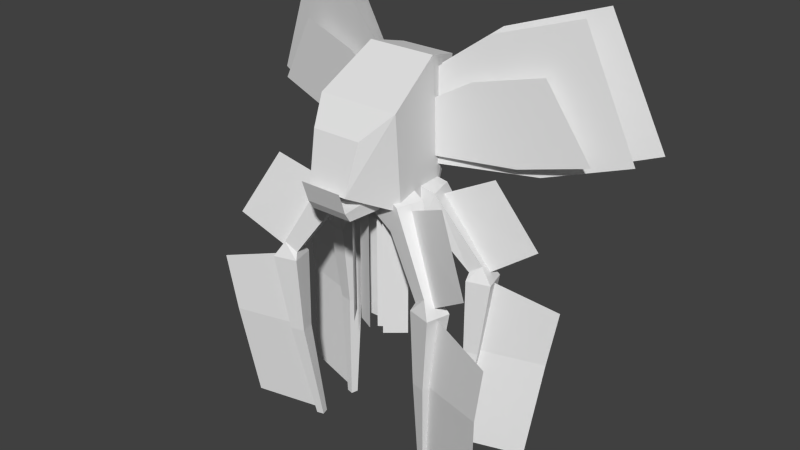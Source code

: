 # Source: strider_OLD.blend  (saved by Blender 2.71.0; exported with 4.5.12 LTS)
import bpy
from mathutils import Matrix  # noqa: F401  (used for matrix-valued properties, if any)

bpy.ops.wm.read_factory_settings(use_empty=True)
scene = bpy.context.scene
scene.name = 'Scene'

# ---- collections
col_collection_1 = bpy.data.collections.new('Collection 1'); scene.collection.children.link(col_collection_1)

# ---- world
world_world = bpy.data.worlds.new('World'); scene.world = world_world
world_world.color = (0.05088, 0.05088, 0.05088)
world_world.use_sun_shadow = False
world_world.sun_shadow_jitter_overblur = 0.0
world_world.cycles.sampling_method = 'MANUAL'
world_world.cycles.sample_map_resolution = 256

# ---- meshes
me_legrightfront = bpy.data.meshes.new('LegRightFront')
me_legrightfront.from_pydata([(-0.4298, -0.3057, -0.2391), (-0.2227, 0.467, -0.2391), (0.5034, 0.2724, -0.5127), (0.2964, -0.5003, -0.5127), (-0.1655, -0.3765, 0.5127), (0.04156, 0.3962, 0.5127), (0.7677, 0.2016, 0.2391), (0.5606, -0.5711, 0.2391), (1.485, -0.3839, -2.05), (1.371, -0.8089, -2.05), (1.833, -0.4772, -1.797), (1.719, -0.9022, -1.797), (1.478, -0.2455, -2.251), (1.296, -0.9255, -2.251), (2.158, -0.4277, -2.251), (1.976, -1.108, -2.251), (1.384, -0.3662, -4.551), (1.275, -0.7742, -4.551), (1.792, -0.4755, -4.551), (1.683, -0.8835, -4.551), (1.15, -0.1022, -7.601), (1.096, -0.3062, -7.601), (1.354, -0.1568, -7.601), (1.3, -0.3608, -7.601), (1.269, -0.2433, -7.481), (3.243, -0.7723, -7.396), (1.997, -0.7489, -2.31), (3.812, -1.235, -2.815), (1.838, -0.7063, -2.092), (3.103, -1.138, -1.232), (0.634, -0.1766, 0.03974), (2.024, -0.6418, 0.6864), (1.652, -0.6509, -4.531), (3.536, -1.156, -4.503)], [], [(5, 1, 0), (6, 2, 1), (2, 8, 9), (4, 0, 3), (1, 2, 3), (6, 5, 4), (8, 12, 13), (7, 3, 9), (6, 7, 11), (6, 10, 8), (12, 16, 17), (11, 9, 13), (11, 15, 14), (10, 14, 12), (17, 16, 20), (15, 13, 17), (14, 15, 19), (14, 18, 16), (22, 23, 21), (19, 17, 21), (19, 23, 22), (18, 22, 20), (32, 33, 27), (29, 31, 30), (24, 25, 33), (4, 5, 0), (5, 6, 1), (3, 2, 9), (7, 4, 3), (0, 1, 3), (7, 6, 4), (9, 8, 13), (11, 7, 9), (10, 6, 11), (2, 6, 8), (13, 12, 17), (15, 11, 13), (10, 11, 14), (8, 10, 12), (21, 17, 20), (19, 15, 17), (18, 14, 19), (12, 14, 16), (20, 22, 21), (23, 19, 21), (18, 19, 22), (16, 18, 20), (26, 32, 27), (28, 29, 30), (32, 24, 33)])
_uv = me_legrightfront.uv_layers.new(name='UVMap')
_uv.uv.foreach_set('vector', [0.8146, 0.6022, 0.8647, 0.6022, 0.8647, 0.6523, 0.7198, 0.5707, 0.7518, 0.5244, 0.7981, 0.5564, 0.9457, 0.539, 0.926, 0.4041, 0.8951, 0.4025, 0.6687, 0.6017, 0.7001, 0.5549, 0.6534, 0.5236, 0.9428, 0.5952, 0.9457, 0.539, 0.8895, 0.5361, 0.8697, 0.5992, 0.8674, 0.6554, 0.8111, 0.6531, 0.926, 0.4041, 0.936, 0.3901, 0.8865, 0.3875, 0.622, 0.5703, 0.6534, 0.5236, 0.6029, 0.3997, 0.8697, 0.5992, 0.8134, 0.5969, 0.8188, 0.4305, 0.7198, 0.5707, 0.6714, 0.4092, 0.7003, 0.3981, 0.936, 0.3901, 0.9346, 0.2279, 0.9049, 0.2264, 0.574, 0.4109, 0.6029, 0.3997, 0.6078, 0.3833, 0.8188, 0.4305, 0.8111, 0.3918, 0.8606, 0.3938, 0.6714, 0.4092, 0.6566, 0.3727, 0.7053, 0.3817, 0.9049, 0.2264, 0.9346, 0.2279, 0.9595, 0.01334, 0.5591, 0.3744, 0.6078, 0.3833, 0.641, 0.2245, 0.8606, 0.3938, 0.8111, 0.3918, 0.8277, 0.2288, 0.6566, 0.3727, 0.7095, 0.2176, 0.7388, 0.223, 0.7381, 0.05282, 0.7232, 0.05282, 0.7232, 0.03796, 0.6117, 0.2192, 0.641, 0.2245, 0.7001, 0.01522, 0.8277, 0.2288, 0.8651, 0.01256, 0.88, 0.01317, 0.7095, 0.2176, 0.7835, 0.01256, 0.7981, 0.01525, 0.6369, 0.8303, 0.772, 0.854, 0.7732, 0.9744, 0.972, 0.7065, 0.972, 0.8653, 0.8313, 0.8774, 0.6369, 0.619, 0.7779, 0.6477, 0.772, 0.854, 0.8146, 0.6523, 0.8146, 0.6022, 0.8647, 0.6523, 0.7661, 0.6027, 0.7198, 0.5707, 0.7981, 0.5564, 0.8895, 0.5361, 0.9457, 0.539, 0.8951, 0.4025, 0.622, 0.5703, 0.6687, 0.6017, 0.6534, 0.5236, 0.8865, 0.5923, 0.9428, 0.5952, 0.8895, 0.5361, 0.8134, 0.5969, 0.8697, 0.5992, 0.8111, 0.6531, 0.8951, 0.4025, 0.926, 0.4041, 0.8865, 0.3875, 0.574, 0.4109, 0.622, 0.5703, 0.6029, 0.3997, 0.8498, 0.4318, 0.8697, 0.5992, 0.8188, 0.4305, 0.7518, 0.5244, 0.7198, 0.5707, 0.7003, 0.3981, 0.8865, 0.3875, 0.936, 0.3901, 0.9049, 0.2264, 0.5591, 0.3744, 0.574, 0.4109, 0.6078, 0.3833, 0.8498, 0.4318, 0.8188, 0.4305, 0.8606, 0.3938, 0.7003, 0.3981, 0.6714, 0.4092, 0.7053, 0.3817, 0.9447, 0.01256, 0.9049, 0.2264, 0.9595, 0.01334, 0.6117, 0.2192, 0.5591, 0.3744, 0.641, 0.2245, 0.8574, 0.23, 0.8606, 0.3938, 0.8277, 0.2288, 0.7053, 0.3817, 0.6566, 0.3727, 0.7388, 0.223, 0.7381, 0.03796, 0.7381, 0.05282, 0.7232, 0.03796, 0.6855, 0.01256, 0.6117, 0.2192, 0.7001, 0.01522, 0.8574, 0.23, 0.8277, 0.2288, 0.88, 0.01317, 0.7388, 0.223, 0.7095, 0.2176, 0.7981, 0.01525, 0.637, 0.9886, 0.6369, 0.8303, 0.7732, 0.9744, 0.8313, 0.7011, 0.972, 0.7065, 0.8313, 0.8774, 0.6369, 0.8303, 0.6369, 0.619, 0.772, 0.854])
me_legrightfront.use_remesh_preserve_volume = False
me_legrightfront.use_remesh_preserve_attributes = False
me_legrightfront.use_mirror_vertex_groups = False
me_legrightfront.update()
me_legrightback = bpy.data.meshes.new('LegRightBack')
me_legrightback.from_pydata([(-0.4298, -0.3057, -0.2391), (-0.2227, 0.467, -0.2391), (0.5034, 0.2724, -0.5127), (0.2964, -0.5003, -0.5127), (-0.1655, -0.3765, 0.5127), (0.04156, 0.3962, 0.5127), (0.7677, 0.2016, 0.2391), (0.5606, -0.5711, 0.2391), (1.485, -0.3839, -2.05), (1.371, -0.8089, -2.05), (1.833, -0.4772, -1.797), (1.719, -0.9022, -1.797), (1.478, -0.2455, -2.251), (1.296, -0.9255, -2.251), (2.158, -0.4277, -2.251), (1.976, -1.108, -2.251), (1.384, -0.3662, -4.551), (1.275, -0.7742, -4.551), (1.792, -0.4755, -4.551), (1.683, -0.8835, -4.551), (1.15, -0.1022, -7.601), (1.096, -0.3062, -7.601), (1.354, -0.1568, -7.601), (1.3, -0.3608, -7.601), (1.269, -0.2433, -7.481), (3.243, -0.7723, -7.396), (1.997, -0.7489, -2.31), (3.812, -1.235, -2.815), (1.838, -0.7063, -2.092), (3.103, -1.138, -1.232), (0.634, -0.1766, 0.03974), (2.024, -0.6418, 0.6864), (1.652, -0.6509, -4.531), (3.536, -1.156, -4.503)], [], [(5, 1, 0), (6, 2, 1), (2, 8, 9), (4, 0, 3), (1, 2, 3), (6, 5, 4), (8, 12, 13), (7, 3, 9), (6, 7, 11), (6, 10, 8), (12, 16, 17), (11, 9, 13), (11, 15, 14), (10, 14, 12), (17, 16, 20), (15, 13, 17), (14, 15, 19), (14, 18, 16), (22, 23, 21), (19, 17, 21), (19, 23, 22), (18, 22, 20), (32, 33, 27), (29, 31, 30), (24, 25, 33), (4, 5, 0), (5, 6, 1), (3, 2, 9), (7, 4, 3), (0, 1, 3), (7, 6, 4), (9, 8, 13), (11, 7, 9), (10, 6, 11), (2, 6, 8), (13, 12, 17), (15, 11, 13), (10, 11, 14), (8, 10, 12), (21, 17, 20), (19, 15, 17), (18, 14, 19), (12, 14, 16), (20, 22, 21), (23, 19, 21), (18, 19, 22), (16, 18, 20), (26, 32, 27), (28, 29, 30), (32, 24, 33)])
_uv = me_legrightback.uv_layers.new(name='UVMap')
_uv.uv.foreach_set('vector', [0.8146, 0.6022, 0.8647, 0.6022, 0.8647, 0.6523, 0.7198, 0.5707, 0.7518, 0.5244, 0.7981, 0.5564, 0.9457, 0.539, 0.926, 0.4041, 0.8951, 0.4025, 0.6687, 0.6017, 0.7001, 0.5549, 0.6534, 0.5236, 0.9428, 0.5952, 0.9457, 0.539, 0.8895, 0.5361, 0.8697, 0.5992, 0.8674, 0.6554, 0.8111, 0.6531, 0.926, 0.4041, 0.936, 0.3901, 0.8865, 0.3875, 0.622, 0.5703, 0.6534, 0.5236, 0.6029, 0.3997, 0.8697, 0.5992, 0.8134, 0.5969, 0.8188, 0.4305, 0.7198, 0.5707, 0.6714, 0.4092, 0.7003, 0.3981, 0.936, 0.3901, 0.9346, 0.2279, 0.9049, 0.2264, 0.574, 0.4109, 0.6029, 0.3997, 0.6078, 0.3833, 0.8188, 0.4305, 0.8111, 0.3918, 0.8606, 0.3938, 0.6714, 0.4092, 0.6566, 0.3727, 0.7053, 0.3817, 0.9049, 0.2264, 0.9346, 0.2279, 0.9595, 0.01334, 0.5591, 0.3744, 0.6078, 0.3833, 0.641, 0.2245, 0.8606, 0.3938, 0.8111, 0.3918, 0.8277, 0.2288, 0.6566, 0.3727, 0.7095, 0.2176, 0.7388, 0.223, 0.7381, 0.05282, 0.7232, 0.05282, 0.7232, 0.03796, 0.6117, 0.2192, 0.641, 0.2245, 0.7001, 0.01522, 0.8277, 0.2288, 0.8651, 0.01256, 0.88, 0.01317, 0.7095, 0.2176, 0.7835, 0.01256, 0.7981, 0.01525, 0.6369, 0.8303, 0.772, 0.854, 0.7732, 0.9744, 0.972, 0.7065, 0.972, 0.8653, 0.8313, 0.8774, 0.6369, 0.619, 0.7779, 0.6477, 0.772, 0.854, 0.8146, 0.6523, 0.8146, 0.6022, 0.8647, 0.6523, 0.7661, 0.6027, 0.7198, 0.5707, 0.7981, 0.5564, 0.8895, 0.5361, 0.9457, 0.539, 0.8951, 0.4025, 0.622, 0.5703, 0.6687, 0.6017, 0.6534, 0.5236, 0.8865, 0.5923, 0.9428, 0.5952, 0.8895, 0.5361, 0.8134, 0.5969, 0.8697, 0.5992, 0.8111, 0.6531, 0.8951, 0.4025, 0.926, 0.4041, 0.8865, 0.3875, 0.574, 0.4109, 0.622, 0.5703, 0.6029, 0.3997, 0.8498, 0.4318, 0.8697, 0.5992, 0.8188, 0.4305, 0.7518, 0.5244, 0.7198, 0.5707, 0.7003, 0.3981, 0.8865, 0.3875, 0.936, 0.3901, 0.9049, 0.2264, 0.5591, 0.3744, 0.574, 0.4109, 0.6078, 0.3833, 0.8498, 0.4318, 0.8188, 0.4305, 0.8606, 0.3938, 0.7003, 0.3981, 0.6714, 0.4092, 0.7053, 0.3817, 0.9447, 0.01256, 0.9049, 0.2264, 0.9595, 0.01334, 0.6117, 0.2192, 0.5591, 0.3744, 0.641, 0.2245, 0.8574, 0.23, 0.8606, 0.3938, 0.8277, 0.2288, 0.7053, 0.3817, 0.6566, 0.3727, 0.7388, 0.223, 0.7381, 0.03796, 0.7381, 0.05282, 0.7232, 0.03796, 0.6855, 0.01256, 0.6117, 0.2192, 0.7001, 0.01522, 0.8574, 0.23, 0.8277, 0.2288, 0.88, 0.01317, 0.7388, 0.223, 0.7095, 0.2176, 0.7981, 0.01525, 0.637, 0.9886, 0.6369, 0.8303, 0.7732, 0.9744, 0.8313, 0.7011, 0.972, 0.7065, 0.8313, 0.8774, 0.6369, 0.8303, 0.6369, 0.619, 0.772, 0.854])
me_legrightback.use_remesh_preserve_volume = False
me_legrightback.use_remesh_preserve_attributes = False
me_legrightback.use_mirror_vertex_groups = False
me_legrightback.update()
me_legleftback = bpy.data.meshes.new('LegLeftBack')
me_legleftback.from_pydata([(-0.4298, -0.3057, -0.2391), (-0.2227, 0.467, -0.2391), (0.5034, 0.2724, -0.5127), (0.2964, -0.5003, -0.5127), (-0.1655, -0.3765, 0.5127), (0.04156, 0.3962, 0.5127), (0.7677, 0.2016, 0.2391), (0.5606, -0.5711, 0.2391), (1.485, -0.3839, -2.05), (1.371, -0.8089, -2.05), (1.833, -0.4772, -1.797), (1.719, -0.9022, -1.797), (1.478, -0.2455, -2.251), (1.296, -0.9255, -2.251), (2.158, -0.4277, -2.251), (1.976, -1.108, -2.251), (1.384, -0.3662, -4.551), (1.275, -0.7742, -4.551), (1.792, -0.4755, -4.551), (1.683, -0.8835, -4.551), (1.15, -0.1022, -7.601), (1.096, -0.3062, -7.601), (1.354, -0.1568, -7.601), (1.3, -0.3608, -7.601), (1.269, -0.2433, -7.481), (3.243, -0.7723, -7.396), (1.997, -0.7489, -2.31), (3.812, -1.235, -2.815), (1.838, -0.7063, -2.092), (3.103, -1.138, -1.232), (0.634, -0.1766, 0.03974), (2.024, -0.6418, 0.6864), (1.652, -0.6509, -4.531), (3.536, -1.156, -4.503)], [], [(5, 1, 0), (6, 2, 1), (2, 8, 9), (4, 0, 3), (1, 2, 3), (6, 5, 4), (8, 12, 13), (7, 3, 9), (6, 7, 11), (6, 10, 8), (12, 16, 17), (11, 9, 13), (11, 15, 14), (10, 14, 12), (17, 16, 20), (15, 13, 17), (14, 15, 19), (14, 18, 16), (22, 23, 21), (19, 17, 21), (19, 23, 22), (18, 22, 20), (32, 33, 27), (29, 31, 30), (24, 25, 33), (4, 5, 0), (5, 6, 1), (3, 2, 9), (7, 4, 3), (0, 1, 3), (7, 6, 4), (9, 8, 13), (11, 7, 9), (10, 6, 11), (2, 6, 8), (13, 12, 17), (15, 11, 13), (10, 11, 14), (8, 10, 12), (21, 17, 20), (19, 15, 17), (18, 14, 19), (12, 14, 16), (20, 22, 21), (23, 19, 21), (18, 19, 22), (16, 18, 20), (26, 32, 27), (28, 29, 30), (32, 24, 33)])
_uv = me_legleftback.uv_layers.new(name='UVMap')
_uv.uv.foreach_set('vector', [0.8146, 0.6022, 0.8647, 0.6022, 0.8647, 0.6523, 0.7198, 0.5707, 0.7518, 0.5244, 0.7981, 0.5564, 0.9457, 0.539, 0.926, 0.4041, 0.8951, 0.4025, 0.6687, 0.6017, 0.7001, 0.5549, 0.6534, 0.5236, 0.9428, 0.5952, 0.9457, 0.539, 0.8895, 0.5361, 0.8697, 0.5992, 0.8674, 0.6554, 0.8111, 0.6531, 0.926, 0.4041, 0.936, 0.3901, 0.8865, 0.3875, 0.622, 0.5703, 0.6534, 0.5236, 0.6029, 0.3997, 0.8697, 0.5992, 0.8134, 0.5969, 0.8188, 0.4305, 0.7198, 0.5707, 0.6714, 0.4092, 0.7003, 0.3981, 0.936, 0.3901, 0.9346, 0.2279, 0.9049, 0.2264, 0.574, 0.4109, 0.6029, 0.3997, 0.6078, 0.3833, 0.8188, 0.4305, 0.8111, 0.3918, 0.8606, 0.3938, 0.6714, 0.4092, 0.6566, 0.3727, 0.7053, 0.3817, 0.9049, 0.2264, 0.9346, 0.2279, 0.9595, 0.01334, 0.5591, 0.3744, 0.6078, 0.3833, 0.641, 0.2245, 0.8606, 0.3938, 0.8111, 0.3918, 0.8277, 0.2288, 0.6566, 0.3727, 0.7095, 0.2176, 0.7388, 0.223, 0.7381, 0.05282, 0.7232, 0.05282, 0.7232, 0.03796, 0.6117, 0.2192, 0.641, 0.2245, 0.7001, 0.01522, 0.8277, 0.2288, 0.8651, 0.01256, 0.88, 0.01317, 0.7095, 0.2176, 0.7835, 0.01256, 0.7981, 0.01525, 0.6369, 0.8303, 0.772, 0.854, 0.7732, 0.9744, 0.972, 0.7065, 0.972, 0.8653, 0.8313, 0.8774, 0.6369, 0.619, 0.7779, 0.6477, 0.772, 0.854, 0.8146, 0.6523, 0.8146, 0.6022, 0.8647, 0.6523, 0.7661, 0.6027, 0.7198, 0.5707, 0.7981, 0.5564, 0.8895, 0.5361, 0.9457, 0.539, 0.8951, 0.4025, 0.622, 0.5703, 0.6687, 0.6017, 0.6534, 0.5236, 0.8865, 0.5923, 0.9428, 0.5952, 0.8895, 0.5361, 0.8134, 0.5969, 0.8697, 0.5992, 0.8111, 0.6531, 0.8951, 0.4025, 0.926, 0.4041, 0.8865, 0.3875, 0.574, 0.4109, 0.622, 0.5703, 0.6029, 0.3997, 0.8498, 0.4318, 0.8697, 0.5992, 0.8188, 0.4305, 0.7518, 0.5244, 0.7198, 0.5707, 0.7003, 0.3981, 0.8865, 0.3875, 0.936, 0.3901, 0.9049, 0.2264, 0.5591, 0.3744, 0.574, 0.4109, 0.6078, 0.3833, 0.8498, 0.4318, 0.8188, 0.4305, 0.8606, 0.3938, 0.7003, 0.3981, 0.6714, 0.4092, 0.7053, 0.3817, 0.9447, 0.01256, 0.9049, 0.2264, 0.9595, 0.01334, 0.6117, 0.2192, 0.5591, 0.3744, 0.641, 0.2245, 0.8574, 0.23, 0.8606, 0.3938, 0.8277, 0.2288, 0.7053, 0.3817, 0.6566, 0.3727, 0.7388, 0.223, 0.7381, 0.03796, 0.7381, 0.05282, 0.7232, 0.03796, 0.6855, 0.01256, 0.6117, 0.2192, 0.7001, 0.01522, 0.8574, 0.23, 0.8277, 0.2288, 0.88, 0.01317, 0.7388, 0.223, 0.7095, 0.2176, 0.7981, 0.01525, 0.637, 0.9886, 0.6369, 0.8303, 0.7732, 0.9744, 0.8313, 0.7011, 0.972, 0.7065, 0.8313, 0.8774, 0.6369, 0.8303, 0.6369, 0.619, 0.772, 0.854])
me_legleftback.use_remesh_preserve_volume = False
me_legleftback.use_remesh_preserve_attributes = False
me_legleftback.use_mirror_vertex_groups = False
me_legleftback.update()
me_mouth = bpy.data.meshes.new('Mouth')
me_mouth.from_pydata([(-0.616, -1.278, -0.7503), (-0.8, 0.247, -0.1122), (0.8, 0.247, -0.1122), (0.616, -1.278, -0.7503), (-0.616, -1.447, -0.4878), (-0.8, 0.078, 0.2503), (0.8, 0.078, 0.2503), (0.616, -1.447, -0.4878), (-0.655, -0.7226, -0.3956), (-0.655, -0.2535, -0.7978), (0.655, -0.7226, -0.3956), (0.655, -0.2535, -0.7978), (-0.616, -1.647, 0.1122), (0.616, -1.647, 0.1122)], [], [(5, 1, 9), (6, 2, 1), (7, 3, 11), (4, 0, 3), (1, 2, 11), (10, 6, 5), (4, 8, 9), (6, 10, 11), (9, 11, 3), (10, 8, 4), (13, 12, 4), (8, 5, 9), (5, 6, 1), (10, 7, 11), (7, 4, 3), (9, 1, 11), (8, 10, 5), (0, 4, 9), (2, 6, 11), (0, 9, 3), (7, 10, 4), (7, 13, 4)])
_uv = me_mouth.uv_layers.new(name='UVMap')
_uv.uv.foreach_set('vector', [0.325, 0.1064, 0.3246, 0.07088, 0.257, 0.03531, 0.3071, 0.2836, 0.3071, 0.312, 0.1936, 0.312, 0.1737, 0.1064, 0.177, 0.0789, 0.257, 0.03536, 0.3049, 0.1199, 0.3049, 0.1476, 0.1956, 0.1476, 0.3212, 0.3139, 0.1793, 0.3139, 0.1922, 0.2386, 0.1522, 0.223, 0.165, 0.3142, 0.02311, 0.3142, 0.1737, 0.1064, 0.2352, 0.0856, 0.257, 0.03531, 0.325, 0.1064, 0.2352, 0.08565, 0.257, 0.03536, 0.3084, 0.2386, 0.1922, 0.2386, 0.1956, 0.1476, 0.1522, 0.223, 0.03598, 0.223, 0.03943, 0.1582, 0.1469, 0.1409, 0.03765, 0.1409, 0.03765, 0.08484, 0.2352, 0.0856, 0.325, 0.1064, 0.257, 0.03531, 0.1936, 0.2836, 0.3071, 0.2836, 0.1936, 0.312, 0.2352, 0.08565, 0.1737, 0.1064, 0.257, 0.03536, 0.1956, 0.1199, 0.3049, 0.1199, 0.1956, 0.1476, 0.3084, 0.2386, 0.3212, 0.3139, 0.1922, 0.2386, 0.03598, 0.223, 0.1522, 0.223, 0.02311, 0.3142, 0.177, 0.07885, 0.1737, 0.1064, 0.257, 0.03531, 0.3246, 0.07093, 0.325, 0.1064, 0.257, 0.03536, 0.3049, 0.1476, 0.3084, 0.2386, 0.1956, 0.1476, 0.1487, 0.1582, 0.1522, 0.223, 0.03943, 0.1582, 0.1469, 0.08484, 0.1469, 0.1409, 0.03765, 0.08484])
me_mouth.use_remesh_preserve_volume = False
me_mouth.use_remesh_preserve_attributes = False
me_mouth.use_mirror_vertex_groups = False
me_mouth.update()
me_legleftfront = bpy.data.meshes.new('LegLeftFront')
me_legleftfront.from_pydata([(-0.4298, -0.3057, -0.2391), (-0.2227, 0.467, -0.2391), (0.5034, 0.2724, -0.5127), (0.2964, -0.5003, -0.5127), (-0.1655, -0.3765, 0.5127), (0.04156, 0.3962, 0.5127), (0.7677, 0.2016, 0.2391), (0.5606, -0.5711, 0.2391), (1.485, -0.3839, -2.05), (1.371, -0.8089, -2.05), (1.833, -0.4772, -1.797), (1.719, -0.9022, -1.797), (1.478, -0.2455, -2.251), (1.296, -0.9255, -2.251), (2.158, -0.4277, -2.251), (1.976, -1.108, -2.251), (1.384, -0.3662, -4.551), (1.275, -0.7742, -4.551), (1.792, -0.4755, -4.551), (1.683, -0.8835, -4.551), (1.15, -0.1022, -7.601), (1.096, -0.3062, -7.601), (1.354, -0.1568, -7.601), (1.3, -0.3608, -7.601), (1.269, -0.2433, -7.481), (3.243, -0.7723, -7.396), (1.997, -0.7489, -2.31), (3.812, -1.235, -2.815), (1.838, -0.7063, -2.092), (3.103, -1.138, -1.232), (0.634, -0.1766, 0.03974), (2.024, -0.6418, 0.6864), (1.652, -0.6509, -4.531), (3.536, -1.156, -4.503)], [], [(5, 1, 0), (6, 2, 1), (2, 8, 9), (4, 0, 3), (1, 2, 3), (6, 5, 4), (8, 12, 13), (7, 3, 9), (6, 7, 11), (6, 10, 8), (12, 16, 17), (11, 9, 13), (11, 15, 14), (10, 14, 12), (17, 16, 20), (15, 13, 17), (14, 15, 19), (14, 18, 16), (22, 23, 21), (19, 17, 21), (19, 23, 22), (18, 22, 20), (32, 33, 27), (29, 31, 30), (24, 25, 33), (4, 5, 0), (5, 6, 1), (3, 2, 9), (7, 4, 3), (0, 1, 3), (7, 6, 4), (9, 8, 13), (11, 7, 9), (10, 6, 11), (2, 6, 8), (13, 12, 17), (15, 11, 13), (10, 11, 14), (8, 10, 12), (21, 17, 20), (19, 15, 17), (18, 14, 19), (12, 14, 16), (20, 22, 21), (23, 19, 21), (18, 19, 22), (16, 18, 20), (26, 32, 27), (28, 29, 30), (32, 24, 33)])
_uv = me_legleftfront.uv_layers.new(name='UVMap')
_uv.uv.foreach_set('vector', [0.8146, 0.6022, 0.8647, 0.6022, 0.8647, 0.6523, 0.7198, 0.5707, 0.7518, 0.5244, 0.7981, 0.5564, 0.9457, 0.539, 0.926, 0.4041, 0.8951, 0.4025, 0.6687, 0.6017, 0.7001, 0.5549, 0.6534, 0.5236, 0.9428, 0.5952, 0.9457, 0.539, 0.8895, 0.5361, 0.8697, 0.5992, 0.8674, 0.6554, 0.8111, 0.6531, 0.926, 0.4041, 0.936, 0.3901, 0.8865, 0.3875, 0.622, 0.5703, 0.6534, 0.5236, 0.6029, 0.3997, 0.8697, 0.5992, 0.8134, 0.5969, 0.8188, 0.4305, 0.7198, 0.5707, 0.6714, 0.4092, 0.7003, 0.3981, 0.936, 0.3901, 0.9346, 0.2279, 0.9049, 0.2264, 0.574, 0.4109, 0.6029, 0.3997, 0.6078, 0.3833, 0.8188, 0.4305, 0.8111, 0.3918, 0.8606, 0.3938, 0.6714, 0.4092, 0.6566, 0.3727, 0.7053, 0.3817, 0.9049, 0.2264, 0.9346, 0.2279, 0.9595, 0.01334, 0.5591, 0.3744, 0.6078, 0.3833, 0.641, 0.2245, 0.8606, 0.3938, 0.8111, 0.3918, 0.8277, 0.2288, 0.6566, 0.3727, 0.7095, 0.2176, 0.7388, 0.223, 0.7381, 0.05282, 0.7232, 0.05282, 0.7232, 0.03796, 0.6117, 0.2192, 0.641, 0.2245, 0.7001, 0.01522, 0.8277, 0.2288, 0.8651, 0.01256, 0.88, 0.01317, 0.7095, 0.2176, 0.7835, 0.01256, 0.7981, 0.01525, 0.6369, 0.8303, 0.772, 0.854, 0.7732, 0.9744, 0.972, 0.7065, 0.972, 0.8653, 0.8313, 0.8774, 0.6369, 0.619, 0.7779, 0.6477, 0.772, 0.854, 0.8146, 0.6523, 0.8146, 0.6022, 0.8647, 0.6523, 0.7661, 0.6027, 0.7198, 0.5707, 0.7981, 0.5564, 0.8895, 0.5361, 0.9457, 0.539, 0.8951, 0.4025, 0.622, 0.5703, 0.6687, 0.6017, 0.6534, 0.5236, 0.8865, 0.5923, 0.9428, 0.5952, 0.8895, 0.5361, 0.8134, 0.5969, 0.8697, 0.5992, 0.8111, 0.6531, 0.8951, 0.4025, 0.926, 0.4041, 0.8865, 0.3875, 0.574, 0.4109, 0.622, 0.5703, 0.6029, 0.3997, 0.8498, 0.4318, 0.8697, 0.5992, 0.8188, 0.4305, 0.7518, 0.5244, 0.7198, 0.5707, 0.7003, 0.3981, 0.8865, 0.3875, 0.936, 0.3901, 0.9049, 0.2264, 0.5591, 0.3744, 0.574, 0.4109, 0.6078, 0.3833, 0.8498, 0.4318, 0.8188, 0.4305, 0.8606, 0.3938, 0.7003, 0.3981, 0.6714, 0.4092, 0.7053, 0.3817, 0.9447, 0.01256, 0.9049, 0.2264, 0.9595, 0.01334, 0.6117, 0.2192, 0.5591, 0.3744, 0.641, 0.2245, 0.8574, 0.23, 0.8606, 0.3938, 0.8277, 0.2288, 0.7053, 0.3817, 0.6566, 0.3727, 0.7388, 0.223, 0.7381, 0.03796, 0.7381, 0.05282, 0.7232, 0.03796, 0.6855, 0.01256, 0.6117, 0.2192, 0.7001, 0.01522, 0.8574, 0.23, 0.8277, 0.2288, 0.88, 0.01317, 0.7388, 0.223, 0.7095, 0.2176, 0.7981, 0.01525, 0.637, 0.9886, 0.6369, 0.8303, 0.7732, 0.9744, 0.8313, 0.7011, 0.972, 0.7065, 0.8313, 0.8774, 0.6369, 0.8303, 0.6369, 0.619, 0.772, 0.854])
me_legleftfront.use_remesh_preserve_volume = False
me_legleftfront.use_remesh_preserve_attributes = False
me_legleftfront.use_mirror_vertex_groups = False
me_legleftfront.update()
me_body = bpy.data.meshes.new('Body')
me_body.from_pydata([(-1.2, -0.825, -1.395), (-1.0, 0.9186, -1.394), (1.0, 0.9186, -1.394), (1.2, -0.825, -1.395), (-1.2, -1.034, 1.295), (-1.0, 0.6222, 2.294), (1.0, 0.6222, 2.294), (1.2, -1.034, 1.295), (-0.8, 1.449, -0.6851), (0.8, 1.449, -0.6851), (-0.8, 1.686, 2.025), (0.8, 1.686, 2.025), (-0.576, -2.212, -0.6913), (0.576, -2.212, -0.6913), (-0.72, -1.839, 0.6996), (0.72, -1.839, 0.6996), (-0.48, -0.1181, -5.3), (0.48, -0.1181, -5.3), (-0.48, -0.1181, -1.1), (0.48, -0.1181, -1.1), (0.7596, 0.8493, -0.7131), (3.635, 1.673, -0.6087), (0.8056, 0.893, 1.808), (2.19, 1.318, 2.88), (5.856, 2.33, 0.05661), (4.411, 1.975, 3.545), (0.4626, -0.6941, -5.3), (0.9774, -0.2622, -5.3), (0.4626, -0.6941, -1.1), (0.9774, -0.2622, -1.1), (-0.5273, 0.7571, -5.3), (-0.9127, 0.2066, -5.3), (-0.5273, 0.7571, -1.1), (-0.9127, 0.2066, -1.1), (0.9127, 0.2066, -5.3), (0.5273, 0.7571, -5.3), (0.9127, 0.2066, -1.1), (0.5273, 0.7571, -1.1), (-0.9127, -0.2029, -5.3), (-0.5273, -0.7534, -5.3), (-0.9127, -0.2029, -1.1), (-0.5273, -0.7534, -1.1), (-0.141, 0.6036, -5.3), (0.381, 0.3602, -5.3), (-0.141, 0.6036, -1.1), (0.381, 0.3602, -1.1), (-0.501, -0.4764, -5.3), (0.02102, -0.7198, -5.3), (-0.501, -0.4764, -1.1), (0.02102, -0.7198, -1.1), (0.1241, -0.5233, -5.3), (0.5959, -0.1929, -5.3), (0.1241, -0.5233, -1.1), (0.5959, -0.1929, -1.1), (-0.4894, 0.3859, -5.3), (0.009415, 0.09787, -5.3), (-0.4894, 0.3859, -1.1), (0.009415, 0.09787, -1.1), (0.7993, 0.741, -0.4458), (3.217, 1.211, -0.3413), (0.8282, 0.7116, 1.067), (1.988, 0.9325, 1.731), (5.082, 1.573, 0.0904), (3.853, 1.295, 2.162), (0.7635, 0.9734, -0.7602), (3.714, 2.431, -0.6843), (0.8099, 1.085, 1.869), (2.227, 1.84, 2.97), (5.991, 3.592, -0.01612), (4.503, 3.001, 3.638), (-0.7596, 0.8493, -0.7131), (-3.635, 1.673, -0.6087), (-0.8056, 0.893, 1.808), (-2.19, 1.318, 2.88), (-5.856, 2.33, 0.05661), (-4.411, 1.975, 3.545), (-0.7993, 0.741, -0.4458), (-3.217, 1.211, -0.3413), (-0.8282, 0.7116, 1.067), (-1.988, 0.9325, 1.731), (-5.082, 1.573, 0.0904), (-3.853, 1.295, 2.162), (-0.7635, 0.9734, -0.7602), (-3.714, 2.431, -0.6843), (-0.8099, 1.085, 1.869), (-2.227, 1.84, 2.97), (-5.991, 3.592, -0.01612), (-4.503, 3.001, 3.638)], [], [(5, 1, 0), (1, 8, 9), (6, 7, 3), (3, 13, 12), (1, 2, 3), (6, 5, 4), (11, 9, 8), (2, 9, 11), (6, 11, 10), (1, 5, 10), (14, 12, 13), (7, 4, 14), (7, 15, 13), (4, 0, 12), (16, 17, 19), (4, 5, 0), (2, 1, 9), (2, 6, 3), (0, 3, 12), (0, 1, 3), (7, 6, 4), (10, 11, 8), (6, 2, 11), (5, 6, 10), (8, 1, 10), (15, 14, 13), (15, 7, 14), (3, 7, 13), (14, 4, 12), (18, 16, 19), (20, 21, 23), (21, 24, 25), (22, 20, 23), (23, 21, 25), (26, 27, 29), (28, 26, 29), (30, 31, 33), (32, 30, 33), (34, 35, 37), (36, 34, 37), (38, 39, 41), (40, 38, 41), (42, 43, 45), (44, 42, 45), (46, 47, 49), (48, 46, 49), (50, 51, 53), (52, 50, 53), (54, 55, 57), (56, 54, 57), (58, 59, 61), (59, 62, 63), (60, 58, 61), (61, 59, 63), (64, 65, 67), (65, 68, 69), (66, 64, 67), (67, 65, 69), (70, 71, 73), (71, 74, 75), (72, 70, 73), (73, 71, 75), (76, 77, 79), (77, 80, 81), (78, 76, 79), (79, 77, 81), (82, 83, 85), (83, 86, 87), (84, 82, 85), (85, 83, 87)])
_uv = me_body.uv_layers.new(name='UVMap')
_uv.uv.foreach_set('vector', [0.3781, 0.9862, 0.3897, 0.8309, 0.3094, 0.8319, 0.1323, 0.8429, 0.1414, 0.8122, 0.2147, 0.8122, 0.3782, 0.9862, 0.3012, 0.9417, 0.309, 0.8321, 0.233, 0.9227, 0.2044, 0.9888, 0.1517, 0.9888, 0.1323, 0.8429, 0.2238, 0.8429, 0.233, 0.9227, 0.1093, 0.9385, 0.01772, 0.9385, 0.008567, 0.85, 0.2147, 0.6877, 0.2147, 0.8122, 0.1414, 0.8122, 0.3893, 0.8309, 0.4155, 0.8492, 0.4276, 0.9732, 0.1093, 0.9385, 0.1001, 0.9887, 0.02688, 0.9887, 0.3897, 0.8309, 0.3781, 0.9862, 0.4275, 0.9733, 0.03054, 0.8041, 0.03713, 0.7382, 0.08987, 0.7382, 0.1184, 0.85, 0.008567, 0.85, 0.03054, 0.8041, 0.3012, 0.9417, 0.258, 0.9148, 0.2395, 0.8512, 0.3012, 0.9414, 0.3094, 0.8319, 0.2399, 0.8507, 0.3785, 0.4306, 0.4151, 0.4306, 0.4151, 0.6229, 0.3012, 0.9414, 0.3781, 0.9862, 0.3094, 0.8319, 0.2238, 0.8429, 0.1323, 0.8429, 0.2147, 0.8122, 0.3893, 0.8309, 0.3782, 0.9862, 0.309, 0.8321, 0.1231, 0.9227, 0.233, 0.9227, 0.1517, 0.9888, 0.1231, 0.9227, 0.1323, 0.8429, 0.233, 0.9227, 0.1184, 0.85, 0.1093, 0.9385, 0.008567, 0.85, 0.1414, 0.6877, 0.2147, 0.6877, 0.1414, 0.8122, 0.3782, 0.9862, 0.3893, 0.8309, 0.4276, 0.9732, 0.01772, 0.9385, 0.1093, 0.9385, 0.02688, 0.9887, 0.4159, 0.8493, 0.3897, 0.8309, 0.4275, 0.9733, 0.09646, 0.8041, 0.03054, 0.8041, 0.08987, 0.7382, 0.09646, 0.8041, 0.1184, 0.85, 0.03054, 0.8041, 0.309, 0.8321, 0.3012, 0.9417, 0.2395, 0.8512, 0.2582, 0.9144, 0.3012, 0.9414, 0.2399, 0.8507, 0.3785, 0.6229, 0.3785, 0.4306, 0.4151, 0.6229, 0.08063, 0.4155, 0.2175, 0.4241, 0.1464, 0.605, 0.2175, 0.4241, 0.3229, 0.4613, 0.2519, 0.6422, 0.08108, 0.5475, 0.08063, 0.4155, 0.1464, 0.605, 0.1464, 0.605, 0.2175, 0.4241, 0.2519, 0.6422, 0.05124, 0.4306, 0.01462, 0.4306, 0.01462, 0.6229, 0.05124, 0.6229, 0.05124, 0.4306, 0.01462, 0.6229, 0.05124, 0.4306, 0.01462, 0.4306, 0.01462, 0.6229, 0.05124, 0.6229, 0.05124, 0.4306, 0.01462, 0.6229, 0.01462, 0.4306, 0.05124, 0.4306, 0.05124, 0.6229, 0.01462, 0.6229, 0.01462, 0.4306, 0.05124, 0.6229, 0.01462, 0.4306, 0.05124, 0.4306, 0.05124, 0.6229, 0.01462, 0.6229, 0.01462, 0.4306, 0.05124, 0.6229, 0.3785, 0.4306, 0.4151, 0.4306, 0.4151, 0.6229, 0.3785, 0.6229, 0.3785, 0.4306, 0.4151, 0.6229, 0.3785, 0.4306, 0.4151, 0.4306, 0.4151, 0.6229, 0.3785, 0.6229, 0.3785, 0.4306, 0.4151, 0.6229, 0.4151, 0.4306, 0.3785, 0.4306, 0.3785, 0.6229, 0.4151, 0.6229, 0.4151, 0.4306, 0.3785, 0.6229, 0.4151, 0.4306, 0.3785, 0.4306, 0.3785, 0.6229, 0.4151, 0.6229, 0.4151, 0.4306, 0.3785, 0.6229, 0.08063, 0.4088, 0.2175, 0.4181, 0.1464, 0.616, 0.2175, 0.4181, 0.3229, 0.4588, 0.2519, 0.6567, 0.08108, 0.5531, 0.08063, 0.4088, 0.1464, 0.616, 0.1464, 0.616, 0.2175, 0.4181, 0.2519, 0.6567, 0.08063, 0.4088, 0.2175, 0.4181, 0.1464, 0.616, 0.2175, 0.4181, 0.3229, 0.4588, 0.2519, 0.6567, 0.08108, 0.5531, 0.08063, 0.4088, 0.1464, 0.616, 0.1464, 0.616, 0.2175, 0.4181, 0.2519, 0.6567, 0.08063, 0.4155, 0.2175, 0.4241, 0.1464, 0.605, 0.2175, 0.4241, 0.3229, 0.4613, 0.2519, 0.6422, 0.08108, 0.5475, 0.08063, 0.4155, 0.1464, 0.605, 0.1464, 0.605, 0.2175, 0.4241, 0.2519, 0.6422, 0.08063, 0.4088, 0.2175, 0.4181, 0.1464, 0.616, 0.2175, 0.4181, 0.3229, 0.4588, 0.2519, 0.6567, 0.08108, 0.5531, 0.08063, 0.4088, 0.1464, 0.616, 0.1464, 0.616, 0.2175, 0.4181, 0.2519, 0.6567, 0.08063, 0.4088, 0.2175, 0.4181, 0.1464, 0.616, 0.2175, 0.4181, 0.3229, 0.4588, 0.2519, 0.6567, 0.08108, 0.5531, 0.08063, 0.4088, 0.1464, 0.616, 0.1464, 0.616, 0.2175, 0.4181, 0.2519, 0.6567])
me_body.use_remesh_preserve_volume = False
me_body.use_remesh_preserve_attributes = False
me_body.use_mirror_vertex_groups = False
me_body.update()

# ---- objects
ob_legrightfront = bpy.data.objects.new('LegRightFront', me_legrightfront)
ob_legrightback = bpy.data.objects.new('LegRightBack', me_legrightback)
ob_legleftback = bpy.data.objects.new('LegLeftBack', me_legleftback)
ob_mouth = bpy.data.objects.new('Mouth', me_mouth)
ob_legleftfront = bpy.data.objects.new('LegLeftFront', me_legleftfront)
ob_body = bpy.data.objects.new('Body', me_body)

# ---- transforms, parenting, visibility, modifiers, constraints
ob_legrightfront.location = (-0.7, -0.5, 7.6)
ob_legrightfront.scale = (-1.0, 1.0, 1.0)
ob_legrightfront.lineart.crease_threshold = 0.0
ob_legrightback.location = (-0.7, 0.4, 7.6)
ob_legrightback.scale = (-1.0, -1.0, 1.0)
ob_legrightback.lineart.crease_threshold = 0.0
ob_legleftback.location = (0.7, 0.4, 7.6)
ob_legleftback.scale = (1.0, -1.0, 1.0)
ob_legleftback.lineart.crease_threshold = 0.0
ob_mouth.location = (0.0, -0.8, 8.4)
ob_mouth.lineart.crease_threshold = 0.0
ob_legleftfront.location = (0.7, -0.5, 7.6)
ob_legleftfront.lineart.crease_threshold = 0.0
ob_body.location = (0.0, 0.0, 9.0)
ob_body.lineart.crease_threshold = 0.0

# ---- collection membership
col_collection_1.objects.link(ob_legrightfront)
col_collection_1.objects.link(ob_legrightback)
col_collection_1.objects.link(ob_legleftback)
col_collection_1.objects.link(ob_mouth)
col_collection_1.objects.link(ob_legleftfront)
col_collection_1.objects.link(ob_body)

# ---- scene / render settings (as saved in the file)
scene.frame_start = 1; scene.frame_end = 250; scene.frame_set(1)
scene.render.engine = 'BLENDER_EEVEE_NEXT'
scene.render.resolution_percentage = 50
scene.render.dither_intensity = 0.0
scene.cycles.use_denoising = False
scene.cycles.samples = 10
scene.cycles.sampling_pattern = 'TABULATED_SOBOL'
scene.cycles.light_sampling_threshold = 0.0
scene.cycles.use_adaptive_sampling = False
scene.cycles.use_light_tree = False
scene.cycles.blur_glossy = 0.0
scene.cycles.volume_bounces = 1
scene.cycles.pixel_filter_type = 'GAUSSIAN'
scene.cycles.sample_clamp_indirect = 0.0
scene.view_settings.view_transform = 'Standard'
bpy.context.view_layer.update()

# ---- added for rendering (the .blend has no active camera and no usable light): camera, sun
cam_auto = bpy.data.cameras.new('AutoCamera')
cam_auto.lens = 50.0
cam_auto.sensor_width = 36.0
cam_auto.clip_end = 1000.0
ob_auto_camera = bpy.data.objects.new('AutoCamera', cam_auto)
scene.collection.objects.link(ob_auto_camera)
ob_auto_camera.location = (17.0548, -19.8932, 19.9622)
ob_auto_camera.rotation_euler = (1.09748, -7.21219e-08, 0.694738)
scene.camera = ob_auto_camera
light_auto_sun = bpy.data.lights.new('AutoSun', 'SUN')
light_auto_sun.energy = 3.0
light_auto_sun.angle = 0.0523599
ob_auto_sun = bpy.data.objects.new('AutoSun', light_auto_sun)
scene.collection.objects.link(ob_auto_sun)
ob_auto_sun.rotation_euler = (0.872665, 0.174533, 0.523599)
bpy.context.view_layer.update()

